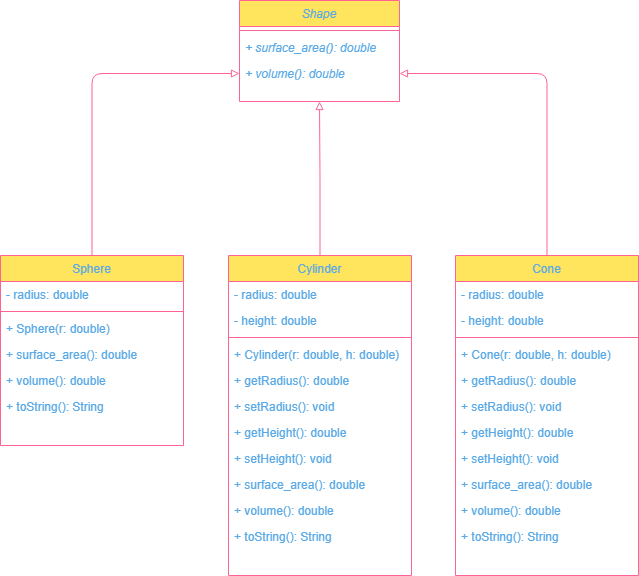

The diagram above was exported from draw.io. Its source (the exported page's mxGraphModel, read from the mxfile embedded in the PNG):
<mxGraphModel dx="1422" dy="705" grid="0" gridSize="10" guides="1" tooltips="1" connect="1" arrows="1" fold="1" page="1" pageScale="1" pageWidth="827" pageHeight="1169" background="#ffffff" math="0" shadow="0">
  <root>
    <mxCell id="WIyWlLk6GJQsqaUBKTNV-0" />
    <mxCell id="WIyWlLk6GJQsqaUBKTNV-1" parent="WIyWlLk6GJQsqaUBKTNV-0" />
    <mxCell id="zkfFHV4jXpPFQw0GAbJ--0" value="Shape" style="swimlane;fontStyle=2;align=center;verticalAlign=top;childLayout=stackLayout;horizontal=1;startSize=26;horizontalStack=0;resizeParent=1;resizeLast=0;collapsible=1;marginBottom=0;rounded=0;shadow=0;strokeWidth=1;fillColor=#FFE45E;strokeColor=#FF6392;fontColor=#5AA9E6;" parent="WIyWlLk6GJQsqaUBKTNV-1" vertex="1">
      <mxGeometry x="288" y="76" width="160" height="101" as="geometry">
        <mxRectangle x="230" y="140" width="160" height="26" as="alternateBounds" />
      </mxGeometry>
    </mxCell>
    <mxCell id="zkfFHV4jXpPFQw0GAbJ--4" value="" style="line;html=1;strokeWidth=1;align=left;verticalAlign=middle;spacingTop=-1;spacingLeft=3;spacingRight=3;rotatable=0;labelPosition=right;points=[];portConstraint=eastwest;fillColor=#FFE45E;strokeColor=#FF6392;fontColor=#5AA9E6;" parent="zkfFHV4jXpPFQw0GAbJ--0" vertex="1">
      <mxGeometry y="26" width="160" height="8" as="geometry" />
    </mxCell>
    <mxCell id="zkfFHV4jXpPFQw0GAbJ--3" value="+ surface_area(): double   " style="text;align=left;verticalAlign=top;spacingLeft=4;spacingRight=4;overflow=hidden;rotatable=0;points=[[0,0.5],[1,0.5]];portConstraint=eastwest;rounded=0;shadow=0;html=0;fontColor=#5AA9E6;fontStyle=2" parent="zkfFHV4jXpPFQw0GAbJ--0" vertex="1">
      <mxGeometry y="34" width="160" height="26" as="geometry" />
    </mxCell>
    <mxCell id="zkfFHV4jXpPFQw0GAbJ--5" value="+ volume(): double" style="text;align=left;verticalAlign=top;spacingLeft=4;spacingRight=4;overflow=hidden;rotatable=0;points=[[0,0.5],[1,0.5]];portConstraint=eastwest;fontColor=#5AA9E6;fontStyle=2" parent="zkfFHV4jXpPFQw0GAbJ--0" vertex="1">
      <mxGeometry y="60" width="160" height="26" as="geometry" />
    </mxCell>
    <mxCell id="0Pwwbk_Yshf40snYFoPt-19" style="edgeStyle=orthogonalEdgeStyle;curved=0;rounded=1;sketch=0;orthogonalLoop=1;jettySize=auto;html=1;exitX=0.5;exitY=0;exitDx=0;exitDy=0;entryX=1;entryY=0.5;entryDx=0;entryDy=0;fontColor=#5AA9E6;strokeColor=#FF6392;fillColor=#FFE45E;endArrow=block;endFill=0;" edge="1" parent="WIyWlLk6GJQsqaUBKTNV-1" source="zkfFHV4jXpPFQw0GAbJ--17" target="zkfFHV4jXpPFQw0GAbJ--5">
      <mxGeometry relative="1" as="geometry" />
    </mxCell>
    <mxCell id="zkfFHV4jXpPFQw0GAbJ--17" value="Cone" style="swimlane;fontStyle=0;align=center;verticalAlign=top;childLayout=stackLayout;horizontal=1;startSize=26;horizontalStack=0;resizeParent=1;resizeLast=0;collapsible=1;marginBottom=0;rounded=0;shadow=0;strokeWidth=1;fillColor=#FFE45E;strokeColor=#FF6392;fontColor=#5AA9E6;" parent="WIyWlLk6GJQsqaUBKTNV-1" vertex="1">
      <mxGeometry x="504" y="331" width="183" height="320" as="geometry">
        <mxRectangle x="550" y="140" width="160" height="26" as="alternateBounds" />
      </mxGeometry>
    </mxCell>
    <mxCell id="zkfFHV4jXpPFQw0GAbJ--18" value="- radius: double" style="text;align=left;verticalAlign=top;spacingLeft=4;spacingRight=4;overflow=hidden;rotatable=0;points=[[0,0.5],[1,0.5]];portConstraint=eastwest;fontColor=#5AA9E6;" parent="zkfFHV4jXpPFQw0GAbJ--17" vertex="1">
      <mxGeometry y="26" width="183" height="26" as="geometry" />
    </mxCell>
    <mxCell id="zkfFHV4jXpPFQw0GAbJ--19" value="- height: double" style="text;align=left;verticalAlign=top;spacingLeft=4;spacingRight=4;overflow=hidden;rotatable=0;points=[[0,0.5],[1,0.5]];portConstraint=eastwest;rounded=0;shadow=0;html=0;fontColor=#5AA9E6;" parent="zkfFHV4jXpPFQw0GAbJ--17" vertex="1">
      <mxGeometry y="52" width="183" height="26" as="geometry" />
    </mxCell>
    <mxCell id="zkfFHV4jXpPFQw0GAbJ--23" value="" style="line;html=1;strokeWidth=1;align=left;verticalAlign=middle;spacingTop=-1;spacingLeft=3;spacingRight=3;rotatable=0;labelPosition=right;points=[];portConstraint=eastwest;fillColor=#FFE45E;strokeColor=#FF6392;fontColor=#5AA9E6;" parent="zkfFHV4jXpPFQw0GAbJ--17" vertex="1">
      <mxGeometry y="78" width="183" height="8" as="geometry" />
    </mxCell>
    <mxCell id="zkfFHV4jXpPFQw0GAbJ--24" value="+ Cone(r: double, h: double)" style="text;align=left;verticalAlign=top;spacingLeft=4;spacingRight=4;overflow=hidden;rotatable=0;points=[[0,0.5],[1,0.5]];portConstraint=eastwest;fontColor=#5AA9E6;" parent="zkfFHV4jXpPFQw0GAbJ--17" vertex="1">
      <mxGeometry y="86" width="183" height="26" as="geometry" />
    </mxCell>
    <mxCell id="0Pwwbk_Yshf40snYFoPt-34" value="+ getRadius(): double" style="text;align=left;verticalAlign=top;spacingLeft=4;spacingRight=4;overflow=hidden;rotatable=0;points=[[0,0.5],[1,0.5]];portConstraint=eastwest;fontColor=#5AA9E6;" vertex="1" parent="zkfFHV4jXpPFQw0GAbJ--17">
      <mxGeometry y="112" width="183" height="26" as="geometry" />
    </mxCell>
    <mxCell id="0Pwwbk_Yshf40snYFoPt-35" value="+ setRadius(): void" style="text;align=left;verticalAlign=top;spacingLeft=4;spacingRight=4;overflow=hidden;rotatable=0;points=[[0,0.5],[1,0.5]];portConstraint=eastwest;fontColor=#5AA9E6;" vertex="1" parent="zkfFHV4jXpPFQw0GAbJ--17">
      <mxGeometry y="138" width="183" height="26" as="geometry" />
    </mxCell>
    <mxCell id="0Pwwbk_Yshf40snYFoPt-36" value="+ getHeight(): double" style="text;align=left;verticalAlign=top;spacingLeft=4;spacingRight=4;overflow=hidden;rotatable=0;points=[[0,0.5],[1,0.5]];portConstraint=eastwest;fontColor=#5AA9E6;" vertex="1" parent="zkfFHV4jXpPFQw0GAbJ--17">
      <mxGeometry y="164" width="183" height="26" as="geometry" />
    </mxCell>
    <mxCell id="0Pwwbk_Yshf40snYFoPt-37" value="+ setHeight(): void" style="text;align=left;verticalAlign=top;spacingLeft=4;spacingRight=4;overflow=hidden;rotatable=0;points=[[0,0.5],[1,0.5]];portConstraint=eastwest;fontColor=#5AA9E6;" vertex="1" parent="zkfFHV4jXpPFQw0GAbJ--17">
      <mxGeometry y="190" width="183" height="26" as="geometry" />
    </mxCell>
    <mxCell id="zkfFHV4jXpPFQw0GAbJ--25" value="+ surface_area(): double" style="text;align=left;verticalAlign=top;spacingLeft=4;spacingRight=4;overflow=hidden;rotatable=0;points=[[0,0.5],[1,0.5]];portConstraint=eastwest;fontColor=#5AA9E6;" parent="zkfFHV4jXpPFQw0GAbJ--17" vertex="1">
      <mxGeometry y="216" width="183" height="26" as="geometry" />
    </mxCell>
    <mxCell id="0Pwwbk_Yshf40snYFoPt-1" value="+ volume(): double" style="text;align=left;verticalAlign=top;spacingLeft=4;spacingRight=4;overflow=hidden;rotatable=0;points=[[0,0.5],[1,0.5]];portConstraint=eastwest;fontColor=#5AA9E6;" vertex="1" parent="zkfFHV4jXpPFQw0GAbJ--17">
      <mxGeometry y="242" width="183" height="26" as="geometry" />
    </mxCell>
    <mxCell id="0Pwwbk_Yshf40snYFoPt-42" value="+ toString(): String" style="text;align=left;verticalAlign=top;spacingLeft=4;spacingRight=4;overflow=hidden;rotatable=0;points=[[0,0.5],[1,0.5]];portConstraint=eastwest;fontColor=#5AA9E6;" vertex="1" parent="zkfFHV4jXpPFQw0GAbJ--17">
      <mxGeometry y="268" width="183" height="26" as="geometry" />
    </mxCell>
    <mxCell id="0Pwwbk_Yshf40snYFoPt-46" style="text;align=left;verticalAlign=top;spacingLeft=4;spacingRight=4;overflow=hidden;rotatable=0;points=[[0,0.5],[1,0.5]];portConstraint=eastwest;fontColor=#5AA9E6;" vertex="1" parent="zkfFHV4jXpPFQw0GAbJ--17">
      <mxGeometry y="294" width="183" height="26" as="geometry" />
    </mxCell>
    <mxCell id="0Pwwbk_Yshf40snYFoPt-20" style="edgeStyle=orthogonalEdgeStyle;curved=0;rounded=1;sketch=0;orthogonalLoop=1;jettySize=auto;html=1;exitX=0.5;exitY=0;exitDx=0;exitDy=0;entryX=0.5;entryY=1;entryDx=0;entryDy=0;fontColor=#5AA9E6;strokeColor=#FF6392;fillColor=#FFE45E;endArrow=block;endFill=0;" edge="1" parent="WIyWlLk6GJQsqaUBKTNV-1" source="0Pwwbk_Yshf40snYFoPt-4" target="zkfFHV4jXpPFQw0GAbJ--0">
      <mxGeometry relative="1" as="geometry" />
    </mxCell>
    <mxCell id="0Pwwbk_Yshf40snYFoPt-4" value="Cylinder" style="swimlane;fontStyle=0;align=center;verticalAlign=top;childLayout=stackLayout;horizontal=1;startSize=26;horizontalStack=0;resizeParent=1;resizeLast=0;collapsible=1;marginBottom=0;rounded=0;shadow=0;strokeWidth=1;fillColor=#FFE45E;strokeColor=#FF6392;fontColor=#5AA9E6;" vertex="1" parent="WIyWlLk6GJQsqaUBKTNV-1">
      <mxGeometry x="277" y="331" width="183" height="320" as="geometry">
        <mxRectangle x="550" y="140" width="160" height="26" as="alternateBounds" />
      </mxGeometry>
    </mxCell>
    <mxCell id="0Pwwbk_Yshf40snYFoPt-5" value="- radius: double" style="text;align=left;verticalAlign=top;spacingLeft=4;spacingRight=4;overflow=hidden;rotatable=0;points=[[0,0.5],[1,0.5]];portConstraint=eastwest;fontColor=#5AA9E6;" vertex="1" parent="0Pwwbk_Yshf40snYFoPt-4">
      <mxGeometry y="26" width="183" height="26" as="geometry" />
    </mxCell>
    <mxCell id="0Pwwbk_Yshf40snYFoPt-6" value="- height: double" style="text;align=left;verticalAlign=top;spacingLeft=4;spacingRight=4;overflow=hidden;rotatable=0;points=[[0,0.5],[1,0.5]];portConstraint=eastwest;rounded=0;shadow=0;html=0;fontColor=#5AA9E6;" vertex="1" parent="0Pwwbk_Yshf40snYFoPt-4">
      <mxGeometry y="52" width="183" height="26" as="geometry" />
    </mxCell>
    <mxCell id="0Pwwbk_Yshf40snYFoPt-7" value="" style="line;html=1;strokeWidth=1;align=left;verticalAlign=middle;spacingTop=-1;spacingLeft=3;spacingRight=3;rotatable=0;labelPosition=right;points=[];portConstraint=eastwest;fillColor=#FFE45E;strokeColor=#FF6392;fontColor=#5AA9E6;" vertex="1" parent="0Pwwbk_Yshf40snYFoPt-4">
      <mxGeometry y="78" width="183" height="8" as="geometry" />
    </mxCell>
    <mxCell id="0Pwwbk_Yshf40snYFoPt-8" value="+ Cylinder(r: double, h: double)" style="text;align=left;verticalAlign=top;spacingLeft=4;spacingRight=4;overflow=hidden;rotatable=0;points=[[0,0.5],[1,0.5]];portConstraint=eastwest;fontColor=#5AA9E6;" vertex="1" parent="0Pwwbk_Yshf40snYFoPt-4">
      <mxGeometry y="86" width="183" height="26" as="geometry" />
    </mxCell>
    <mxCell id="0Pwwbk_Yshf40snYFoPt-30" value="+ getRadius(): double" style="text;align=left;verticalAlign=top;spacingLeft=4;spacingRight=4;overflow=hidden;rotatable=0;points=[[0,0.5],[1,0.5]];portConstraint=eastwest;fontColor=#5AA9E6;" vertex="1" parent="0Pwwbk_Yshf40snYFoPt-4">
      <mxGeometry y="112" width="183" height="26" as="geometry" />
    </mxCell>
    <mxCell id="0Pwwbk_Yshf40snYFoPt-32" value="+ setRadius(): void" style="text;align=left;verticalAlign=top;spacingLeft=4;spacingRight=4;overflow=hidden;rotatable=0;points=[[0,0.5],[1,0.5]];portConstraint=eastwest;fontColor=#5AA9E6;" vertex="1" parent="0Pwwbk_Yshf40snYFoPt-4">
      <mxGeometry y="138" width="183" height="26" as="geometry" />
    </mxCell>
    <mxCell id="0Pwwbk_Yshf40snYFoPt-31" value="+ getHeight(): double" style="text;align=left;verticalAlign=top;spacingLeft=4;spacingRight=4;overflow=hidden;rotatable=0;points=[[0,0.5],[1,0.5]];portConstraint=eastwest;fontColor=#5AA9E6;" vertex="1" parent="0Pwwbk_Yshf40snYFoPt-4">
      <mxGeometry y="164" width="183" height="26" as="geometry" />
    </mxCell>
    <mxCell id="0Pwwbk_Yshf40snYFoPt-33" value="+ setHeight(): void" style="text;align=left;verticalAlign=top;spacingLeft=4;spacingRight=4;overflow=hidden;rotatable=0;points=[[0,0.5],[1,0.5]];portConstraint=eastwest;fontColor=#5AA9E6;" vertex="1" parent="0Pwwbk_Yshf40snYFoPt-4">
      <mxGeometry y="190" width="183" height="26" as="geometry" />
    </mxCell>
    <mxCell id="0Pwwbk_Yshf40snYFoPt-9" value="+ surface_area(): double" style="text;align=left;verticalAlign=top;spacingLeft=4;spacingRight=4;overflow=hidden;rotatable=0;points=[[0,0.5],[1,0.5]];portConstraint=eastwest;fontColor=#5AA9E6;" vertex="1" parent="0Pwwbk_Yshf40snYFoPt-4">
      <mxGeometry y="216" width="183" height="26" as="geometry" />
    </mxCell>
    <mxCell id="0Pwwbk_Yshf40snYFoPt-10" value="+ volume(): double" style="text;align=left;verticalAlign=top;spacingLeft=4;spacingRight=4;overflow=hidden;rotatable=0;points=[[0,0.5],[1,0.5]];portConstraint=eastwest;fontColor=#5AA9E6;" vertex="1" parent="0Pwwbk_Yshf40snYFoPt-4">
      <mxGeometry y="242" width="183" height="26" as="geometry" />
    </mxCell>
    <mxCell id="0Pwwbk_Yshf40snYFoPt-41" value="+ toString(): String" style="text;align=left;verticalAlign=top;spacingLeft=4;spacingRight=4;overflow=hidden;rotatable=0;points=[[0,0.5],[1,0.5]];portConstraint=eastwest;fontColor=#5AA9E6;" vertex="1" parent="0Pwwbk_Yshf40snYFoPt-4">
      <mxGeometry y="268" width="183" height="26" as="geometry" />
    </mxCell>
    <mxCell id="0Pwwbk_Yshf40snYFoPt-45" style="text;align=left;verticalAlign=top;spacingLeft=4;spacingRight=4;overflow=hidden;rotatable=0;points=[[0,0.5],[1,0.5]];portConstraint=eastwest;fontColor=#5AA9E6;" vertex="1" parent="0Pwwbk_Yshf40snYFoPt-4">
      <mxGeometry y="294" width="183" height="26" as="geometry" />
    </mxCell>
    <mxCell id="0Pwwbk_Yshf40snYFoPt-18" style="edgeStyle=orthogonalEdgeStyle;curved=0;rounded=1;sketch=0;orthogonalLoop=1;jettySize=auto;html=1;exitX=0.5;exitY=0;exitDx=0;exitDy=0;entryX=0;entryY=0.5;entryDx=0;entryDy=0;fontColor=#5AA9E6;strokeColor=#FF6392;fillColor=#FFE45E;endArrow=block;endFill=0;" edge="1" parent="WIyWlLk6GJQsqaUBKTNV-1" source="0Pwwbk_Yshf40snYFoPt-11" target="zkfFHV4jXpPFQw0GAbJ--5">
      <mxGeometry relative="1" as="geometry" />
    </mxCell>
    <mxCell id="0Pwwbk_Yshf40snYFoPt-11" value="Sphere" style="swimlane;fontStyle=0;align=center;verticalAlign=top;childLayout=stackLayout;horizontal=1;startSize=26;horizontalStack=0;resizeParent=1;resizeLast=0;collapsible=1;marginBottom=0;rounded=0;shadow=0;strokeWidth=1;fillColor=#FFE45E;strokeColor=#FF6392;fontColor=#5AA9E6;" vertex="1" parent="WIyWlLk6GJQsqaUBKTNV-1">
      <mxGeometry x="49" y="331" width="183" height="190" as="geometry">
        <mxRectangle x="550" y="140" width="160" height="26" as="alternateBounds" />
      </mxGeometry>
    </mxCell>
    <mxCell id="0Pwwbk_Yshf40snYFoPt-12" value="- radius: double" style="text;align=left;verticalAlign=top;spacingLeft=4;spacingRight=4;overflow=hidden;rotatable=0;points=[[0,0.5],[1,0.5]];portConstraint=eastwest;fontColor=#5AA9E6;" vertex="1" parent="0Pwwbk_Yshf40snYFoPt-11">
      <mxGeometry y="26" width="183" height="26" as="geometry" />
    </mxCell>
    <mxCell id="0Pwwbk_Yshf40snYFoPt-14" value="" style="line;html=1;strokeWidth=1;align=left;verticalAlign=middle;spacingTop=-1;spacingLeft=3;spacingRight=3;rotatable=0;labelPosition=right;points=[];portConstraint=eastwest;fillColor=#FFE45E;strokeColor=#FF6392;fontColor=#5AA9E6;" vertex="1" parent="0Pwwbk_Yshf40snYFoPt-11">
      <mxGeometry y="52" width="183" height="8" as="geometry" />
    </mxCell>
    <mxCell id="0Pwwbk_Yshf40snYFoPt-15" value="+ Sphere(r: double)" style="text;align=left;verticalAlign=top;spacingLeft=4;spacingRight=4;overflow=hidden;rotatable=0;points=[[0,0.5],[1,0.5]];portConstraint=eastwest;fontColor=#5AA9E6;" vertex="1" parent="0Pwwbk_Yshf40snYFoPt-11">
      <mxGeometry y="60" width="183" height="26" as="geometry" />
    </mxCell>
    <mxCell id="0Pwwbk_Yshf40snYFoPt-16" value="+ surface_area(): double" style="text;align=left;verticalAlign=top;spacingLeft=4;spacingRight=4;overflow=hidden;rotatable=0;points=[[0,0.5],[1,0.5]];portConstraint=eastwest;fontColor=#5AA9E6;" vertex="1" parent="0Pwwbk_Yshf40snYFoPt-11">
      <mxGeometry y="86" width="183" height="26" as="geometry" />
    </mxCell>
    <mxCell id="0Pwwbk_Yshf40snYFoPt-17" value="+ volume(): double" style="text;align=left;verticalAlign=top;spacingLeft=4;spacingRight=4;overflow=hidden;rotatable=0;points=[[0,0.5],[1,0.5]];portConstraint=eastwest;fontColor=#5AA9E6;" vertex="1" parent="0Pwwbk_Yshf40snYFoPt-11">
      <mxGeometry y="112" width="183" height="26" as="geometry" />
    </mxCell>
    <mxCell id="0Pwwbk_Yshf40snYFoPt-39" value="+ toString(): String" style="text;align=left;verticalAlign=top;spacingLeft=4;spacingRight=4;overflow=hidden;rotatable=0;points=[[0,0.5],[1,0.5]];portConstraint=eastwest;fontColor=#5AA9E6;" vertex="1" parent="0Pwwbk_Yshf40snYFoPt-11">
      <mxGeometry y="138" width="183" height="26" as="geometry" />
    </mxCell>
    <mxCell id="0Pwwbk_Yshf40snYFoPt-47" style="text;align=left;verticalAlign=top;spacingLeft=4;spacingRight=4;overflow=hidden;rotatable=0;points=[[0,0.5],[1,0.5]];portConstraint=eastwest;fontColor=#5AA9E6;" vertex="1" parent="0Pwwbk_Yshf40snYFoPt-11">
      <mxGeometry y="164" width="183" height="26" as="geometry" />
    </mxCell>
  </root>
</mxGraphModel>